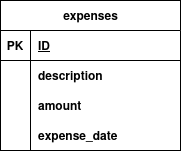

The diagram above was exported from draw.io. Its source (the exported page's mxGraphModel, read from the mxfile embedded in the PNG):
<mxGraphModel dx="1106" dy="548" grid="1" gridSize="10" guides="1" tooltips="1" connect="1" arrows="1" fold="1" page="1" pageScale="1" pageWidth="850" pageHeight="1100" math="0" shadow="0">
  <root>
    <mxCell id="0" />
    <mxCell id="1" parent="0" />
    <mxCell id="URz6vb9BSpgsU_CLG6rC-2" value="expenses" style="shape=table;startSize=30;container=1;collapsible=1;childLayout=tableLayout;fixedRows=1;rowLines=0;fontStyle=1;align=center;resizeLast=1;html=1;" parent="1" vertex="1">
      <mxGeometry x="80" y="70" width="180" height="150" as="geometry" />
    </mxCell>
    <mxCell id="URz6vb9BSpgsU_CLG6rC-3" value="" style="shape=tableRow;horizontal=0;startSize=0;swimlaneHead=0;swimlaneBody=0;fillColor=none;collapsible=0;dropTarget=0;points=[[0,0.5],[1,0.5]];portConstraint=eastwest;top=0;left=0;right=0;bottom=1;" parent="URz6vb9BSpgsU_CLG6rC-2" vertex="1">
      <mxGeometry y="30" width="180" height="30" as="geometry" />
    </mxCell>
    <mxCell id="URz6vb9BSpgsU_CLG6rC-4" value="PK" style="shape=partialRectangle;connectable=0;fillColor=none;top=0;left=0;bottom=0;right=0;fontStyle=1;overflow=hidden;whiteSpace=wrap;html=1;" parent="URz6vb9BSpgsU_CLG6rC-3" vertex="1">
      <mxGeometry width="30" height="30" as="geometry">
        <mxRectangle width="30" height="30" as="alternateBounds" />
      </mxGeometry>
    </mxCell>
    <mxCell id="URz6vb9BSpgsU_CLG6rC-5" value="ID" style="shape=partialRectangle;connectable=0;fillColor=none;top=0;left=0;bottom=0;right=0;align=left;spacingLeft=6;fontStyle=5;overflow=hidden;whiteSpace=wrap;html=1;" parent="URz6vb9BSpgsU_CLG6rC-3" vertex="1">
      <mxGeometry x="30" width="150" height="30" as="geometry">
        <mxRectangle width="150" height="30" as="alternateBounds" />
      </mxGeometry>
    </mxCell>
    <mxCell id="URz6vb9BSpgsU_CLG6rC-6" value="" style="shape=tableRow;horizontal=0;startSize=0;swimlaneHead=0;swimlaneBody=0;fillColor=none;collapsible=0;dropTarget=0;points=[[0,0.5],[1,0.5]];portConstraint=eastwest;top=0;left=0;right=0;bottom=0;" parent="URz6vb9BSpgsU_CLG6rC-2" vertex="1">
      <mxGeometry y="60" width="180" height="30" as="geometry" />
    </mxCell>
    <mxCell id="URz6vb9BSpgsU_CLG6rC-7" value="" style="shape=partialRectangle;connectable=0;fillColor=none;top=0;left=0;bottom=0;right=0;editable=1;overflow=hidden;whiteSpace=wrap;html=1;" parent="URz6vb9BSpgsU_CLG6rC-6" vertex="1">
      <mxGeometry width="30" height="30" as="geometry">
        <mxRectangle width="30" height="30" as="alternateBounds" />
      </mxGeometry>
    </mxCell>
    <mxCell id="URz6vb9BSpgsU_CLG6rC-8" value="description" style="shape=partialRectangle;connectable=0;fillColor=none;top=0;left=0;bottom=0;right=0;align=left;spacingLeft=6;overflow=hidden;whiteSpace=wrap;html=1;fontStyle=1" parent="URz6vb9BSpgsU_CLG6rC-6" vertex="1">
      <mxGeometry x="30" width="150" height="30" as="geometry">
        <mxRectangle width="150" height="30" as="alternateBounds" />
      </mxGeometry>
    </mxCell>
    <mxCell id="URz6vb9BSpgsU_CLG6rC-9" value="" style="shape=tableRow;horizontal=0;startSize=0;swimlaneHead=0;swimlaneBody=0;fillColor=none;collapsible=0;dropTarget=0;points=[[0,0.5],[1,0.5]];portConstraint=eastwest;top=0;left=0;right=0;bottom=0;" parent="URz6vb9BSpgsU_CLG6rC-2" vertex="1">
      <mxGeometry y="90" width="180" height="30" as="geometry" />
    </mxCell>
    <mxCell id="URz6vb9BSpgsU_CLG6rC-10" value="" style="shape=partialRectangle;connectable=0;fillColor=none;top=0;left=0;bottom=0;right=0;editable=1;overflow=hidden;whiteSpace=wrap;html=1;" parent="URz6vb9BSpgsU_CLG6rC-9" vertex="1">
      <mxGeometry width="30" height="30" as="geometry">
        <mxRectangle width="30" height="30" as="alternateBounds" />
      </mxGeometry>
    </mxCell>
    <mxCell id="URz6vb9BSpgsU_CLG6rC-11" value="amount" style="shape=partialRectangle;connectable=0;fillColor=none;top=0;left=0;bottom=0;right=0;align=left;spacingLeft=6;overflow=hidden;whiteSpace=wrap;html=1;strokeWidth=1;fontStyle=1" parent="URz6vb9BSpgsU_CLG6rC-9" vertex="1">
      <mxGeometry x="30" width="150" height="30" as="geometry">
        <mxRectangle width="150" height="30" as="alternateBounds" />
      </mxGeometry>
    </mxCell>
    <mxCell id="URz6vb9BSpgsU_CLG6rC-12" value="" style="shape=tableRow;horizontal=0;startSize=0;swimlaneHead=0;swimlaneBody=0;fillColor=none;collapsible=0;dropTarget=0;points=[[0,0.5],[1,0.5]];portConstraint=eastwest;top=0;left=0;right=0;bottom=0;" parent="URz6vb9BSpgsU_CLG6rC-2" vertex="1">
      <mxGeometry y="120" width="180" height="30" as="geometry" />
    </mxCell>
    <mxCell id="URz6vb9BSpgsU_CLG6rC-13" value="" style="shape=partialRectangle;connectable=0;fillColor=none;top=0;left=0;bottom=0;right=0;editable=1;overflow=hidden;whiteSpace=wrap;html=1;" parent="URz6vb9BSpgsU_CLG6rC-12" vertex="1">
      <mxGeometry width="30" height="30" as="geometry">
        <mxRectangle width="30" height="30" as="alternateBounds" />
      </mxGeometry>
    </mxCell>
    <mxCell id="URz6vb9BSpgsU_CLG6rC-14" value="expense_date" style="shape=partialRectangle;connectable=0;fillColor=none;top=0;left=0;bottom=0;right=0;align=left;spacingLeft=6;overflow=hidden;whiteSpace=wrap;html=1;dashed=1;dashPattern=8 8;fontStyle=1" parent="URz6vb9BSpgsU_CLG6rC-12" vertex="1">
      <mxGeometry x="30" width="150" height="30" as="geometry">
        <mxRectangle width="150" height="30" as="alternateBounds" />
      </mxGeometry>
    </mxCell>
  </root>
</mxGraphModel>